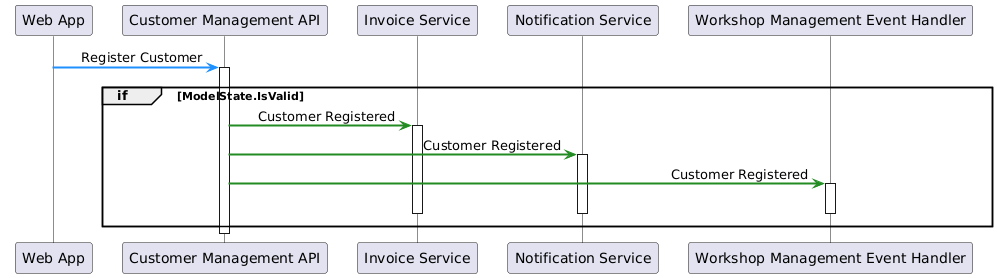

The diagram above was rendered by PlantUML. Its source (embedded in the PNG):
@startuml
skinparam SequenceMessageAlignment reverseDirection
skinparam SequenceGroupBodyBackgroundColor Transparent
skinparam SequenceBoxBackgroundColor #Gainsboro
skinparam SequenceArrowThickness 2
skinparam BoxPadding 10
skinparam ParticipantPadding 10
skinparam LifelineStrategy solid

participant "Web App" as WebApp
participant "Customer Management API" as CustomerManagementAPI
participant "Invoice Service" as InvoiceService
participant "Notification Service" as NotificationService
participant "Workshop Management Event Handler" as WorkshopManagementEventHandler
WebApp -[#DodgerBlue]> CustomerManagementAPI : Register Customer
deactivate WebApp
activate CustomerManagementAPI
||5||
group if [ModelState.IsValid]
CustomerManagementAPI -[#ForestGreen]> InvoiceService : Customer Registered
activate InvoiceService
CustomerManagementAPI -[#ForestGreen]> NotificationService : Customer Registered
activate NotificationService
CustomerManagementAPI -[#ForestGreen]> WorkshopManagementEventHandler : Customer Registered
activate WorkshopManagementEventHandler
deactivate InvoiceService
deactivate NotificationService
deactivate WorkshopManagementEventHandler
||5||
end
deactivate CustomerManagementAPI
@enduml